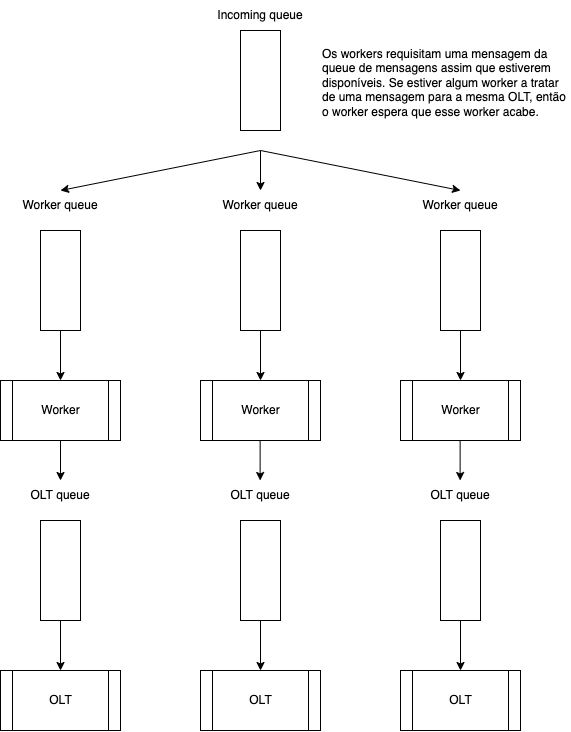

The diagram above was exported from draw.io. Its source (the exported page's mxGraphModel, read from the mxfile embedded in the PNG):
<mxGraphModel dx="1577" dy="887" grid="1" gridSize="10" guides="1" tooltips="1" connect="1" arrows="1" fold="1" page="1" pageScale="1" pageWidth="850" pageHeight="1100" math="0" shadow="0">
  <root>
    <mxCell id="0" />
    <mxCell id="1" parent="0" />
    <mxCell id="pBxJPHg_Bl4hU6Nc4o2A-1" value="" style="rounded=0;whiteSpace=wrap;html=1;" parent="1" vertex="1">
      <mxGeometry x="380" y="80" width="40" height="100" as="geometry" />
    </mxCell>
    <mxCell id="pBxJPHg_Bl4hU6Nc4o2A-2" value="Incoming queue" style="text;html=1;strokeColor=none;fillColor=none;align=center;verticalAlign=middle;whiteSpace=wrap;rounded=0;" parent="1" vertex="1">
      <mxGeometry x="350" y="50" width="100" height="30" as="geometry" />
    </mxCell>
    <mxCell id="pBxJPHg_Bl4hU6Nc4o2A-5" value="Worker" style="shape=process;whiteSpace=wrap;html=1;backgroundOutline=1;" parent="1" vertex="1">
      <mxGeometry x="140" y="430" width="120" height="60" as="geometry" />
    </mxCell>
    <mxCell id="pBxJPHg_Bl4hU6Nc4o2A-9" value="" style="rounded=0;whiteSpace=wrap;html=1;" parent="1" vertex="1">
      <mxGeometry x="180" y="280" width="40" height="100" as="geometry" />
    </mxCell>
    <mxCell id="pBxJPHg_Bl4hU6Nc4o2A-10" value="Worker" style="shape=process;whiteSpace=wrap;html=1;backgroundOutline=1;" parent="1" vertex="1">
      <mxGeometry x="340" y="430" width="120" height="60" as="geometry" />
    </mxCell>
    <mxCell id="pBxJPHg_Bl4hU6Nc4o2A-11" value="" style="rounded=0;whiteSpace=wrap;html=1;" parent="1" vertex="1">
      <mxGeometry x="380" y="280" width="40" height="100" as="geometry" />
    </mxCell>
    <mxCell id="pBxJPHg_Bl4hU6Nc4o2A-12" value="Worker" style="shape=process;whiteSpace=wrap;html=1;backgroundOutline=1;" parent="1" vertex="1">
      <mxGeometry x="540" y="430" width="120" height="60" as="geometry" />
    </mxCell>
    <mxCell id="pBxJPHg_Bl4hU6Nc4o2A-13" value="" style="rounded=0;whiteSpace=wrap;html=1;" parent="1" vertex="1">
      <mxGeometry x="580" y="280" width="40" height="100" as="geometry" />
    </mxCell>
    <mxCell id="pBxJPHg_Bl4hU6Nc4o2A-14" value="Worker queue" style="text;html=1;strokeColor=none;fillColor=none;align=center;verticalAlign=middle;whiteSpace=wrap;rounded=0;" parent="1" vertex="1">
      <mxGeometry x="150" y="240" width="100" height="30" as="geometry" />
    </mxCell>
    <mxCell id="pBxJPHg_Bl4hU6Nc4o2A-16" value="Worker queue" style="text;html=1;strokeColor=none;fillColor=none;align=center;verticalAlign=middle;whiteSpace=wrap;rounded=0;" parent="1" vertex="1">
      <mxGeometry x="350" y="240" width="100" height="30" as="geometry" />
    </mxCell>
    <mxCell id="pBxJPHg_Bl4hU6Nc4o2A-17" value="Worker queue" style="text;html=1;strokeColor=none;fillColor=none;align=center;verticalAlign=middle;whiteSpace=wrap;rounded=0;" parent="1" vertex="1">
      <mxGeometry x="550" y="240" width="100" height="30" as="geometry" />
    </mxCell>
    <mxCell id="pBxJPHg_Bl4hU6Nc4o2A-18" value="" style="endArrow=classic;html=1;rounded=0;exitX=0.5;exitY=1;exitDx=0;exitDy=0;entryX=0.5;entryY=0;entryDx=0;entryDy=0;" parent="1" target="pBxJPHg_Bl4hU6Nc4o2A-14" edge="1">
      <mxGeometry width="50" height="50" relative="1" as="geometry">
        <mxPoint x="400" y="200" as="sourcePoint" />
        <mxPoint x="130" y="330" as="targetPoint" />
      </mxGeometry>
    </mxCell>
    <mxCell id="pBxJPHg_Bl4hU6Nc4o2A-19" value="" style="endArrow=classic;html=1;rounded=0;entryX=0.5;entryY=0;entryDx=0;entryDy=0;" parent="1" target="pBxJPHg_Bl4hU6Nc4o2A-16" edge="1">
      <mxGeometry width="50" height="50" relative="1" as="geometry">
        <mxPoint x="400" y="200" as="sourcePoint" />
        <mxPoint x="520" y="230" as="targetPoint" />
      </mxGeometry>
    </mxCell>
    <mxCell id="pBxJPHg_Bl4hU6Nc4o2A-20" value="" style="endArrow=classic;html=1;rounded=0;exitX=0.5;exitY=1;exitDx=0;exitDy=0;entryX=0.5;entryY=0;entryDx=0;entryDy=0;" parent="1" target="pBxJPHg_Bl4hU6Nc4o2A-17" edge="1">
      <mxGeometry width="50" height="50" relative="1" as="geometry">
        <mxPoint x="400" y="200" as="sourcePoint" />
        <mxPoint x="580" y="160" as="targetPoint" />
      </mxGeometry>
    </mxCell>
    <mxCell id="pBxJPHg_Bl4hU6Nc4o2A-21" value="" style="endArrow=classic;html=1;rounded=0;exitX=0.5;exitY=1;exitDx=0;exitDy=0;entryX=0.5;entryY=0;entryDx=0;entryDy=0;" parent="1" source="pBxJPHg_Bl4hU6Nc4o2A-9" target="pBxJPHg_Bl4hU6Nc4o2A-5" edge="1">
      <mxGeometry width="50" height="50" relative="1" as="geometry">
        <mxPoint x="380" y="430" as="sourcePoint" />
        <mxPoint x="430" y="380" as="targetPoint" />
      </mxGeometry>
    </mxCell>
    <mxCell id="pBxJPHg_Bl4hU6Nc4o2A-22" value="" style="endArrow=classic;html=1;rounded=0;exitX=0.5;exitY=1;exitDx=0;exitDy=0;entryX=0.5;entryY=0;entryDx=0;entryDy=0;" parent="1" source="pBxJPHg_Bl4hU6Nc4o2A-11" target="pBxJPHg_Bl4hU6Nc4o2A-10" edge="1">
      <mxGeometry width="50" height="50" relative="1" as="geometry">
        <mxPoint x="420" y="590" as="sourcePoint" />
        <mxPoint x="470" y="540" as="targetPoint" />
      </mxGeometry>
    </mxCell>
    <mxCell id="pBxJPHg_Bl4hU6Nc4o2A-23" value="" style="endArrow=classic;html=1;rounded=0;exitX=0.5;exitY=1;exitDx=0;exitDy=0;entryX=0.5;entryY=0;entryDx=0;entryDy=0;" parent="1" source="pBxJPHg_Bl4hU6Nc4o2A-13" target="pBxJPHg_Bl4hU6Nc4o2A-12" edge="1">
      <mxGeometry width="50" height="50" relative="1" as="geometry">
        <mxPoint x="580" y="610" as="sourcePoint" />
        <mxPoint x="630" y="560" as="targetPoint" />
      </mxGeometry>
    </mxCell>
    <mxCell id="pBxJPHg_Bl4hU6Nc4o2A-24" value="OLT" style="shape=process;whiteSpace=wrap;html=1;backgroundOutline=1;" parent="1" vertex="1">
      <mxGeometry x="140" y="720" width="120" height="60" as="geometry" />
    </mxCell>
    <mxCell id="pBxJPHg_Bl4hU6Nc4o2A-25" value="" style="rounded=0;whiteSpace=wrap;html=1;" parent="1" vertex="1">
      <mxGeometry x="180" y="570" width="40" height="100" as="geometry" />
    </mxCell>
    <mxCell id="pBxJPHg_Bl4hU6Nc4o2A-26" value="OLT queue" style="text;html=1;strokeColor=none;fillColor=none;align=center;verticalAlign=middle;whiteSpace=wrap;rounded=0;" parent="1" vertex="1">
      <mxGeometry x="150" y="530" width="100" height="30" as="geometry" />
    </mxCell>
    <mxCell id="pBxJPHg_Bl4hU6Nc4o2A-27" value="" style="endArrow=classic;html=1;rounded=0;exitX=0.5;exitY=1;exitDx=0;exitDy=0;entryX=0.5;entryY=0;entryDx=0;entryDy=0;" parent="1" source="pBxJPHg_Bl4hU6Nc4o2A-25" target="pBxJPHg_Bl4hU6Nc4o2A-24" edge="1">
      <mxGeometry width="50" height="50" relative="1" as="geometry">
        <mxPoint x="380" y="720" as="sourcePoint" />
        <mxPoint x="430" y="670" as="targetPoint" />
      </mxGeometry>
    </mxCell>
    <mxCell id="pBxJPHg_Bl4hU6Nc4o2A-28" value="OLT" style="shape=process;whiteSpace=wrap;html=1;backgroundOutline=1;" parent="1" vertex="1">
      <mxGeometry x="340" y="720" width="120" height="60" as="geometry" />
    </mxCell>
    <mxCell id="pBxJPHg_Bl4hU6Nc4o2A-29" value="" style="rounded=0;whiteSpace=wrap;html=1;" parent="1" vertex="1">
      <mxGeometry x="380" y="570" width="40" height="100" as="geometry" />
    </mxCell>
    <mxCell id="pBxJPHg_Bl4hU6Nc4o2A-30" value="OLT queue" style="text;html=1;strokeColor=none;fillColor=none;align=center;verticalAlign=middle;whiteSpace=wrap;rounded=0;" parent="1" vertex="1">
      <mxGeometry x="350" y="530" width="100" height="30" as="geometry" />
    </mxCell>
    <mxCell id="pBxJPHg_Bl4hU6Nc4o2A-31" value="" style="endArrow=classic;html=1;rounded=0;exitX=0.5;exitY=1;exitDx=0;exitDy=0;entryX=0.5;entryY=0;entryDx=0;entryDy=0;" parent="1" source="pBxJPHg_Bl4hU6Nc4o2A-29" target="pBxJPHg_Bl4hU6Nc4o2A-28" edge="1">
      <mxGeometry width="50" height="50" relative="1" as="geometry">
        <mxPoint x="580" y="720" as="sourcePoint" />
        <mxPoint x="630" y="670" as="targetPoint" />
      </mxGeometry>
    </mxCell>
    <mxCell id="pBxJPHg_Bl4hU6Nc4o2A-32" value="OLT" style="shape=process;whiteSpace=wrap;html=1;backgroundOutline=1;" parent="1" vertex="1">
      <mxGeometry x="540" y="720" width="120" height="60" as="geometry" />
    </mxCell>
    <mxCell id="pBxJPHg_Bl4hU6Nc4o2A-33" value="" style="rounded=0;whiteSpace=wrap;html=1;" parent="1" vertex="1">
      <mxGeometry x="580" y="570" width="40" height="100" as="geometry" />
    </mxCell>
    <mxCell id="pBxJPHg_Bl4hU6Nc4o2A-34" value="OLT queue" style="text;html=1;strokeColor=none;fillColor=none;align=center;verticalAlign=middle;whiteSpace=wrap;rounded=0;" parent="1" vertex="1">
      <mxGeometry x="550" y="530" width="100" height="30" as="geometry" />
    </mxCell>
    <mxCell id="pBxJPHg_Bl4hU6Nc4o2A-35" value="" style="endArrow=classic;html=1;rounded=0;exitX=0.5;exitY=1;exitDx=0;exitDy=0;entryX=0.5;entryY=0;entryDx=0;entryDy=0;" parent="1" source="pBxJPHg_Bl4hU6Nc4o2A-33" target="pBxJPHg_Bl4hU6Nc4o2A-32" edge="1">
      <mxGeometry width="50" height="50" relative="1" as="geometry">
        <mxPoint x="780" y="720" as="sourcePoint" />
        <mxPoint x="830" y="670" as="targetPoint" />
      </mxGeometry>
    </mxCell>
    <mxCell id="pBxJPHg_Bl4hU6Nc4o2A-36" value="" style="endArrow=classic;html=1;rounded=0;exitX=0.5;exitY=1;exitDx=0;exitDy=0;" parent="1" source="pBxJPHg_Bl4hU6Nc4o2A-5" edge="1">
      <mxGeometry width="50" height="50" relative="1" as="geometry">
        <mxPoint x="140" y="720" as="sourcePoint" />
        <mxPoint x="200" y="530" as="targetPoint" />
      </mxGeometry>
    </mxCell>
    <mxCell id="pBxJPHg_Bl4hU6Nc4o2A-37" value="" style="endArrow=classic;html=1;rounded=0;exitX=0.5;exitY=1;exitDx=0;exitDy=0;" parent="1" edge="1">
      <mxGeometry width="50" height="50" relative="1" as="geometry">
        <mxPoint x="399.63" y="490" as="sourcePoint" />
        <mxPoint x="399.63" y="530" as="targetPoint" />
      </mxGeometry>
    </mxCell>
    <mxCell id="pBxJPHg_Bl4hU6Nc4o2A-38" value="" style="endArrow=classic;html=1;rounded=0;exitX=0.5;exitY=1;exitDx=0;exitDy=0;" parent="1" edge="1">
      <mxGeometry width="50" height="50" relative="1" as="geometry">
        <mxPoint x="599.63" y="490" as="sourcePoint" />
        <mxPoint x="599.63" y="530" as="targetPoint" />
      </mxGeometry>
    </mxCell>
    <mxCell id="odEnm8CpavAKflPA21e1-1" value="Os workers requisitam uma mensagem da queue de mensagens assim que estiverem disponíveis. Se estiver algum worker a tratar de uma mensagem para a mesma OLT, então o worker espera que esse worker acabe." style="text;html=1;strokeColor=none;fillColor=none;align=left;verticalAlign=top;whiteSpace=wrap;rounded=0;" vertex="1" parent="1">
      <mxGeometry x="460" y="90" width="250" height="80" as="geometry" />
    </mxCell>
  </root>
</mxGraphModel>